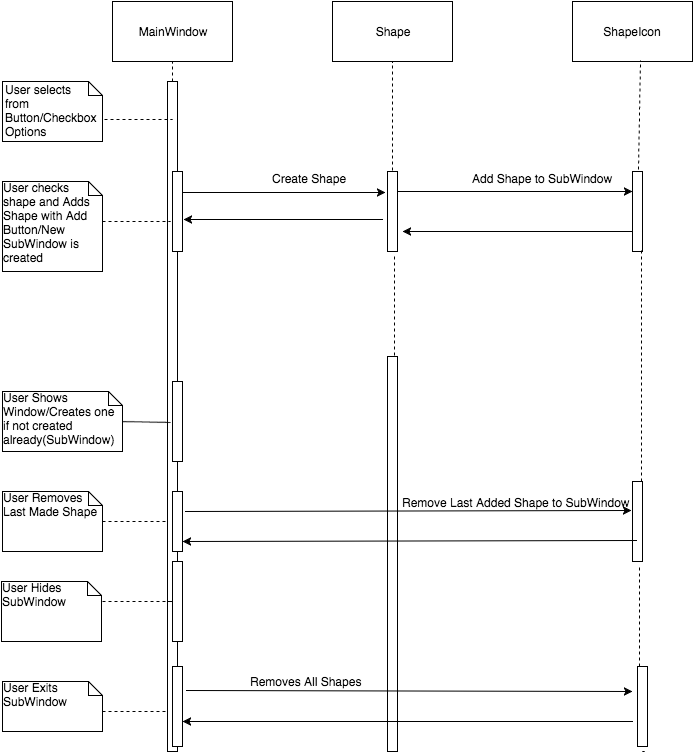

The diagram above was exported from draw.io. Its source (the exported page's mxGraphModel, read from the mxfile embedded in the PNG):
<mxGraphModel dx="794" dy="426" grid="1" gridSize="10" guides="1" tooltips="1" connect="1" arrows="1" fold="1" page="1" pageScale="1" pageWidth="1169" pageHeight="826" background="#ffffff" math="0">
  <root>
    <mxCell id="0" />
    <mxCell id="1" parent="0" />
    <mxCell id="2" value="MainWindow" style="whiteSpace=wrap;html=1;strokeWidth=1;" vertex="1" parent="1">
      <mxGeometry x="180" y="80" width="120" height="60" as="geometry" />
    </mxCell>
    <mxCell id="3" value="Shape" style="whiteSpace=wrap;html=1;strokeWidth=1;" vertex="1" parent="1">
      <mxGeometry x="400" y="80" width="120" height="60" as="geometry" />
    </mxCell>
    <mxCell id="4" value="ShapeIcon" style="whiteSpace=wrap;html=1;strokeWidth=1;" vertex="1" parent="1">
      <mxGeometry x="640" y="80" width="120" height="60" as="geometry" />
    </mxCell>
    <mxCell id="5" value="" style="endArrow=none;dashed=1;html=1;strokeColor=#000000;entryX=0.5;entryY=1;" edge="1" parent="1" source="6" target="2">
      <mxGeometry width="50" height="50" relative="1" as="geometry">
        <mxPoint x="240" y="200" as="sourcePoint" />
        <mxPoint x="270" y="140" as="targetPoint" />
      </mxGeometry>
    </mxCell>
    <mxCell id="56" value="" style="edgeStyle=orthogonalEdgeStyle;rounded=0;html=1;endArrow=none;endFill=0;jettySize=auto;orthogonalLoop=1;strokeColor=#000000;" edge="1" parent="1" source="6" target="55">
      <mxGeometry relative="1" as="geometry" />
    </mxCell>
    <mxCell id="6" value="" style="html=1;points=[];perimeter=orthogonalPerimeter;strokeWidth=1;" vertex="1" parent="1">
      <mxGeometry x="235" y="160" width="10" height="530" as="geometry" />
    </mxCell>
    <mxCell id="55" value="" style="html=1;points=[];perimeter=orthogonalPerimeter;strokeWidth=1;" vertex="1" parent="1">
      <mxGeometry x="235" y="680" width="10" height="150" as="geometry" />
    </mxCell>
    <mxCell id="13" value="User selects&amp;nbsp;&lt;div&gt;from Button/Checkbox&amp;nbsp;&lt;/div&gt;&lt;div&gt;Options&lt;/div&gt;" style="shape=note;whiteSpace=wrap;html=1;size=14;verticalAlign=top;align=left;spacingTop=-6;strokeWidth=1;" vertex="1" parent="1">
      <mxGeometry x="70" y="160" width="100" height="60" as="geometry" />
    </mxCell>
    <mxCell id="15" value="User checks shape and Adds&amp;nbsp;&lt;div&gt;Shape with Add&lt;/div&gt;&lt;div&gt;Button/New SubWindow is created&lt;/div&gt;" style="shape=note;whiteSpace=wrap;html=1;size=14;verticalAlign=top;align=left;spacingTop=-6;strokeWidth=1;" vertex="1" parent="1">
      <mxGeometry x="70" y="260" width="100" height="90" as="geometry" />
    </mxCell>
    <mxCell id="44" value="User Shows Window/Creates one if not created already(SubWindow)&lt;div&gt;&lt;br&gt;&lt;/div&gt;" style="shape=note;whiteSpace=wrap;html=1;size=14;verticalAlign=top;align=left;spacingTop=-6;strokeWidth=1;" vertex="1" parent="1">
      <mxGeometry x="70" y="470" width="120" height="60" as="geometry" />
    </mxCell>
    <mxCell id="46" value="User Removes&amp;nbsp;&lt;div&gt;Last Made Shape&lt;/div&gt;" style="shape=note;whiteSpace=wrap;html=1;size=14;verticalAlign=top;align=left;spacingTop=-6;strokeWidth=1;" vertex="1" parent="1">
      <mxGeometry x="70" y="570" width="100" height="60" as="geometry" />
    </mxCell>
    <mxCell id="52" value="User Hides&amp;nbsp;&lt;div&gt;SubWindow&lt;/div&gt;" style="shape=note;whiteSpace=wrap;html=1;size=14;verticalAlign=top;align=left;spacingTop=-6;strokeWidth=1;" vertex="1" parent="1">
      <mxGeometry x="69" y="660" width="100" height="60" as="geometry" />
    </mxCell>
    <mxCell id="57" value="&lt;div&gt;User Exits&lt;/div&gt;&lt;div&gt;SubWindow&lt;/div&gt;" style="shape=note;whiteSpace=wrap;html=1;size=14;verticalAlign=top;align=left;spacingTop=-6;strokeWidth=1;" vertex="1" parent="1">
      <mxGeometry x="70" y="760" width="100" height="50" as="geometry" />
    </mxCell>
    <mxCell id="14" value="" style="endArrow=none;dashed=1;html=1;strokeColor=#000000;exitX=1.02;exitY=0.633;exitPerimeter=0;entryX=0.5;entryY=0.072;entryPerimeter=0;" edge="1" parent="1" source="13" target="6">
      <mxGeometry width="50" height="50" relative="1" as="geometry">
        <mxPoint x="170" y="220" as="sourcePoint" />
        <mxPoint x="220" y="170" as="targetPoint" />
      </mxGeometry>
    </mxCell>
    <mxCell id="21" value="" style="endArrow=none;dashed=1;html=1;strokeColor=#000000;exitX=1.02;exitY=0.633;exitPerimeter=0;entryX=0.5;entryY=0.072;entryPerimeter=0;" edge="1" parent="1">
      <mxGeometry x="170" y="300" width="50" height="50" as="geometry">
        <mxPoint x="170" y="300" as="sourcePoint" />
        <mxPoint x="238" y="300" as="targetPoint" />
      </mxGeometry>
    </mxCell>
    <mxCell id="22" value="" style="html=1;points=[];perimeter=orthogonalPerimeter;strokeWidth=1;" vertex="1" parent="1">
      <mxGeometry x="240" y="250" width="10" height="80" as="geometry" />
    </mxCell>
    <mxCell id="23" value="" style="endArrow=classic;html=1;strokeColor=#000000;exitX=1.1;exitY=0.263;exitPerimeter=0;entryX=-0.2;entryY=0.263;entryPerimeter=0;" edge="1" parent="1" source="22" target="24">
      <mxGeometry width="50" height="50" relative="1" as="geometry">
        <mxPoint x="260" y="290" as="sourcePoint" />
        <mxPoint x="410" y="269" as="targetPoint" />
      </mxGeometry>
    </mxCell>
    <mxCell id="24" value="" style="html=1;points=[];perimeter=orthogonalPerimeter;strokeWidth=1;" vertex="1" parent="1">
      <mxGeometry x="455" y="250" width="10" height="80" as="geometry" />
    </mxCell>
    <mxCell id="25" value="" style="endArrow=classic;html=1;strokeColor=#000000;entryX=1.1;entryY=0.6;entryPerimeter=0;" edge="1" parent="1" target="22">
      <mxGeometry width="50" height="50" relative="1" as="geometry">
        <mxPoint x="450" y="298" as="sourcePoint" />
        <mxPoint x="466" y="277" as="targetPoint" />
      </mxGeometry>
    </mxCell>
    <mxCell id="26" value="" style="endArrow=none;dashed=1;html=1;strokeColor=#000000;exitX=0.5;exitY=-0.012;exitPerimeter=0;entryX=0.5;entryY=1;" edge="1" parent="1" source="24" target="3">
      <mxGeometry width="50" height="50" relative="1" as="geometry">
        <mxPoint x="440" y="240" as="sourcePoint" />
        <mxPoint x="490" y="190" as="targetPoint" />
      </mxGeometry>
    </mxCell>
    <mxCell id="27" value="Create Shape" style="text;html=1;resizable=0;points=[];autosize=1;align=left;verticalAlign=top;spacingTop=-4;" vertex="1" parent="1">
      <mxGeometry x="340" y="250" width="90" height="20" as="geometry" />
    </mxCell>
    <mxCell id="28" value="" style="html=1;points=[];perimeter=orthogonalPerimeter;strokeWidth=1;" vertex="1" parent="1">
      <mxGeometry x="700" y="250" width="10" height="80" as="geometry" />
    </mxCell>
    <mxCell id="29" value="" style="endArrow=classic;html=1;strokeColor=#000000;" edge="1" parent="1">
      <mxGeometry width="50" height="50" relative="1" as="geometry">
        <mxPoint x="700" y="310" as="sourcePoint" />
        <mxPoint x="470" y="310" as="targetPoint" />
      </mxGeometry>
    </mxCell>
    <mxCell id="30" value="" style="endArrow=classic;html=1;strokeColor=#000000;exitX=1.1;exitY=0.263;exitPerimeter=0;" edge="1" parent="1" target="28">
      <mxGeometry x="465" y="270" width="50" height="50" as="geometry">
        <mxPoint x="465" y="270" as="sourcePoint" />
        <mxPoint x="667" y="270" as="targetPoint" />
      </mxGeometry>
    </mxCell>
    <mxCell id="31" value="Add Shape to SubWindow" style="text;html=1;resizable=0;points=[];autosize=1;align=left;verticalAlign=top;spacingTop=-4;" vertex="1" parent="1">
      <mxGeometry x="540" y="250" width="160" height="20" as="geometry" />
    </mxCell>
    <mxCell id="32" value="" style="endArrow=none;dashed=1;html=1;strokeColor=#000000;exitX=0.6;exitY=-0.025;exitPerimeter=0;entryX=0.567;entryY=0.983;entryPerimeter=0;" edge="1" parent="1" source="28" target="4">
      <mxGeometry width="50" height="50" relative="1" as="geometry">
        <mxPoint x="720" y="230" as="sourcePoint" />
        <mxPoint x="770" y="180" as="targetPoint" />
      </mxGeometry>
    </mxCell>
    <mxCell id="36" value="" style="endArrow=none;dashed=1;html=1;strokeColor=#000000;entryX=0.7;entryY=1.038;entryPerimeter=0;" edge="1" parent="1" target="24">
      <mxGeometry width="50" height="50" relative="1" as="geometry">
        <mxPoint x="462" y="440" as="sourcePoint" />
        <mxPoint x="490" y="330" as="targetPoint" />
      </mxGeometry>
    </mxCell>
    <mxCell id="48" value="" style="endArrow=none;dashed=1;html=1;strokeColor=#000000;entryX=0.3;entryY=0.643;entryPerimeter=0;" edge="1" parent="1" target="6">
      <mxGeometry width="50" height="50" relative="1" as="geometry">
        <mxPoint x="190" y="500" as="sourcePoint" />
        <mxPoint x="230" y="500" as="targetPoint" />
      </mxGeometry>
    </mxCell>
    <mxCell id="49" value="" style="endArrow=none;dashed=1;html=1;strokeColor=#000000;entryX=0;entryY=0.472;entryPerimeter=0;" edge="1" parent="1">
      <mxGeometry width="50" height="50" relative="1" as="geometry">
        <mxPoint x="170" y="600" as="sourcePoint" />
        <mxPoint x="235" y="600" as="targetPoint" />
      </mxGeometry>
    </mxCell>
    <mxCell id="54" value="" style="endArrow=none;dashed=1;html=1;strokeColor=#000000;entryX=0;entryY=0.472;entryPerimeter=0;" edge="1" parent="1">
      <mxGeometry width="50" height="50" relative="1" as="geometry">
        <mxPoint x="170" y="680" as="sourcePoint" />
        <mxPoint x="235" y="680" as="targetPoint" />
      </mxGeometry>
    </mxCell>
    <mxCell id="59" value="" style="endArrow=none;dashed=1;html=1;strokeColor=#000000;entryX=0;entryY=0.472;entryPerimeter=0;" edge="1" parent="1">
      <mxGeometry width="50" height="50" relative="1" as="geometry">
        <mxPoint x="170" y="790" as="sourcePoint" />
        <mxPoint x="235" y="790" as="targetPoint" />
      </mxGeometry>
    </mxCell>
    <mxCell id="60" value="" style="html=1;points=[];perimeter=orthogonalPerimeter;strokeWidth=1;" vertex="1" parent="1">
      <mxGeometry x="240" y="460" width="10" height="80" as="geometry" />
    </mxCell>
    <mxCell id="61" value="" style="html=1;points=[];perimeter=orthogonalPerimeter;strokeWidth=1;" vertex="1" parent="1">
      <mxGeometry x="455" y="435" width="10" height="395" as="geometry" />
    </mxCell>
    <mxCell id="62" value="" style="endArrow=none;dashed=1;html=1;strokeColor=#000000;entryX=0.9;entryY=0.988;entryPerimeter=0;" edge="1" parent="1" source="73" target="28">
      <mxGeometry width="50" height="50" relative="1" as="geometry">
        <mxPoint x="710" y="830" as="sourcePoint" />
        <mxPoint x="707" y="360" as="targetPoint" />
      </mxGeometry>
    </mxCell>
    <mxCell id="63" value="" style="html=1;points=[];perimeter=orthogonalPerimeter;strokeWidth=1;" vertex="1" parent="1">
      <mxGeometry x="240" y="570" width="10" height="60" as="geometry" />
    </mxCell>
    <mxCell id="64" value="" style="html=1;points=[];perimeter=orthogonalPerimeter;strokeWidth=1;" vertex="1" parent="1">
      <mxGeometry x="240" y="640" width="10" height="80" as="geometry" />
    </mxCell>
    <mxCell id="65" value="" style="endArrow=classic;html=1;strokeColor=#000000;" edge="1" parent="1" target="67">
      <mxGeometry width="50" height="50" relative="1" as="geometry">
        <mxPoint x="700" y="800" as="sourcePoint" />
        <mxPoint x="258" y="800" as="targetPoint" />
      </mxGeometry>
    </mxCell>
    <mxCell id="66" value="" style="endArrow=classic;html=1;strokeColor=#000000;exitX=1.4;exitY=0.3;exitPerimeter=0;" edge="1" parent="1" source="67">
      <mxGeometry width="50" height="50" relative="1" as="geometry">
        <mxPoint x="270" y="770" as="sourcePoint" />
        <mxPoint x="700" y="770" as="targetPoint" />
      </mxGeometry>
    </mxCell>
    <mxCell id="67" value="" style="html=1;points=[];perimeter=orthogonalPerimeter;strokeWidth=1;" vertex="1" parent="1">
      <mxGeometry x="240" y="745" width="10" height="80" as="geometry" />
    </mxCell>
    <mxCell id="68" value="Removes All Shapes" style="text;html=1;resizable=0;points=[];autosize=1;align=left;verticalAlign=top;spacingTop=-4;" vertex="1" parent="1">
      <mxGeometry x="318" y="753" width="130" height="20" as="geometry" />
    </mxCell>
    <mxCell id="69" value="" style="html=1;points=[];perimeter=orthogonalPerimeter;strokeWidth=1;" vertex="1" parent="1">
      <mxGeometry x="705" y="745" width="10" height="80" as="geometry" />
    </mxCell>
    <mxCell id="70" value="" style="endArrow=none;dashed=1;html=1;strokeColor=#000000;entryX=0.7;entryY=1.063;entryPerimeter=0;" edge="1" parent="1" target="69">
      <mxGeometry width="50" height="50" relative="1" as="geometry">
        <mxPoint x="710" y="830" as="sourcePoint" />
        <mxPoint x="707" y="440" as="targetPoint" />
      </mxGeometry>
    </mxCell>
    <mxCell id="73" value="" style="html=1;points=[];perimeter=orthogonalPerimeter;strokeWidth=1;" vertex="1" parent="1">
      <mxGeometry x="700" y="560" width="10" height="80" as="geometry" />
    </mxCell>
    <mxCell id="74" value="" style="endArrow=none;dashed=1;html=1;strokeColor=#000000;entryX=0.7;entryY=1.063;entryPerimeter=0;" edge="1" parent="1" source="69" target="73">
      <mxGeometry width="50" height="50" relative="1" as="geometry">
        <mxPoint x="707" y="745" as="sourcePoint" />
        <mxPoint x="707" y="440" as="targetPoint" />
      </mxGeometry>
    </mxCell>
    <mxCell id="75" value="" style="endArrow=classic;html=1;strokeColor=#000000;entryX=1.4;entryY=0.663;entryPerimeter=0;exitX=0.4;exitY=0.738;exitPerimeter=0;" edge="1" parent="1" source="73">
      <mxGeometry width="50" height="50" relative="1" as="geometry">
        <mxPoint x="692" y="620" as="sourcePoint" />
        <mxPoint x="250" y="620" as="targetPoint" />
      </mxGeometry>
    </mxCell>
    <mxCell id="76" value="" style="endArrow=classic;html=1;strokeColor=#000000;exitX=1.3;exitY=0.333;exitPerimeter=0;entryX=-0.1;entryY=0.363;entryPerimeter=0;" edge="1" parent="1" source="63" target="73">
      <mxGeometry width="50" height="50" relative="1" as="geometry">
        <mxPoint x="716" y="428" as="sourcePoint" />
        <mxPoint x="660" y="590" as="targetPoint" />
      </mxGeometry>
    </mxCell>
    <mxCell id="77" value="Remove Last Added Shape to SubWindow" style="text;html=1;resizable=0;points=[];autosize=1;align=left;verticalAlign=top;spacingTop=-4;" vertex="1" parent="1">
      <mxGeometry x="470" y="574" width="240" height="20" as="geometry" />
    </mxCell>
  </root>
</mxGraphModel>